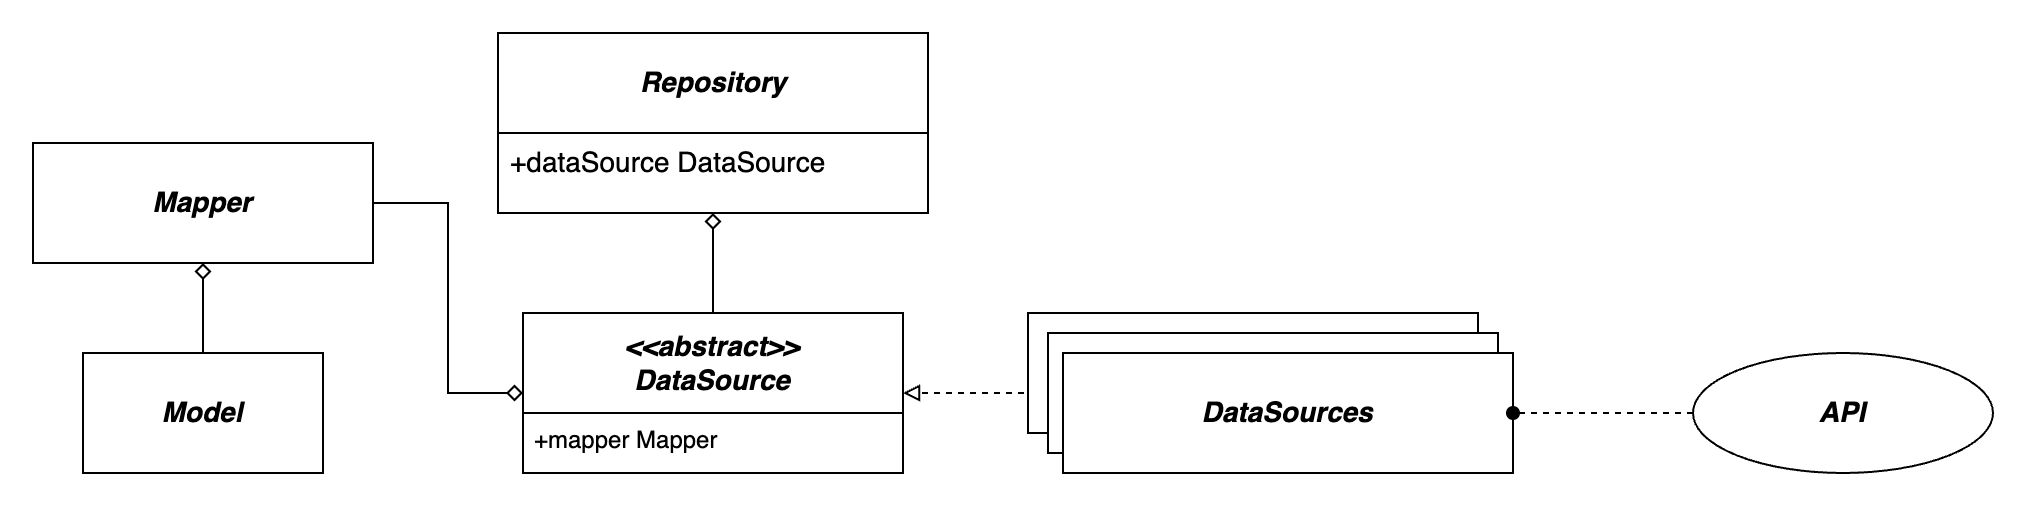

The diagram above was exported from draw.io. Its source (the exported page's mxGraphModel, read from the mxfile embedded in the PNG):
<mxGraphModel dx="2092" dy="1813" grid="1" gridSize="10" guides="1" tooltips="1" connect="1" arrows="1" fold="1" page="1" pageScale="1" pageWidth="850" pageHeight="1100" math="0" shadow="0">
  <root>
    <mxCell id="0" />
    <mxCell id="1" parent="0" />
    <mxCell id="5Zt496ToX8BM46z72Ep7-1" value="&lt;b&gt;&lt;i&gt;&lt;font style=&quot;font-size: 14px;&quot;&gt;Mapper&lt;br&gt;&lt;/font&gt;&lt;/i&gt;&lt;/b&gt;" style="rounded=0;whiteSpace=wrap;html=1;fontSize=14;fontStyle=0;startSize=50;strokeWidth=1;shadow=0;dashed=0;arcSize=4;" parent="1" vertex="1">
      <mxGeometry x="-790" y="-975" width="170" height="60" as="geometry" />
    </mxCell>
    <mxCell id="5Zt496ToX8BM46z72Ep7-2" style="edgeStyle=orthogonalEdgeStyle;rounded=0;orthogonalLoop=1;jettySize=auto;html=1;exitX=0.5;exitY=0;exitDx=0;exitDy=0;endArrow=diamond;endFill=0;strokeWidth=1;entryX=0.5;entryY=1;entryDx=0;entryDy=0;" parent="1" source="5Zt496ToX8BM46z72Ep7-10" target="5Zt496ToX8BM46z72Ep7-13" edge="1">
      <mxGeometry relative="1" as="geometry">
        <mxPoint x="-450" y="-920" as="sourcePoint" />
        <mxPoint x="-450" y="-940" as="targetPoint" />
      </mxGeometry>
    </mxCell>
    <mxCell id="5Zt496ToX8BM46z72Ep7-3" style="edgeStyle=orthogonalEdgeStyle;rounded=0;orthogonalLoop=1;jettySize=auto;html=1;exitX=0;exitY=0.5;exitDx=0;exitDy=0;entryX=1;entryY=0.5;entryDx=0;entryDy=0;endArrow=block;endFill=0;dashed=1;strokeWidth=1;" parent="1" source="5Zt496ToX8BM46z72Ep7-7" target="5Zt496ToX8BM46z72Ep7-10" edge="1">
      <mxGeometry relative="1" as="geometry">
        <mxPoint x="-350" y="-890" as="targetPoint" />
        <Array as="points" />
      </mxGeometry>
    </mxCell>
    <mxCell id="5Zt496ToX8BM46z72Ep7-4" value="&lt;b&gt;&lt;i&gt;&lt;font style=&quot;font-size: 14px;&quot;&gt;DataSource&lt;br&gt;&lt;/font&gt;&lt;/i&gt;&lt;/b&gt;" style="rounded=0;whiteSpace=wrap;html=1;fontSize=14;fontStyle=0;startSize=50;strokeWidth=1;shadow=0;dashed=0;arcSize=4;" parent="1" vertex="1">
      <mxGeometry x="-292.5" y="-890" width="225" height="60" as="geometry" />
    </mxCell>
    <mxCell id="5Zt496ToX8BM46z72Ep7-5" style="edgeStyle=orthogonalEdgeStyle;rounded=0;orthogonalLoop=1;jettySize=auto;html=1;exitX=0.5;exitY=0;exitDx=0;exitDy=0;entryX=0.5;entryY=1;entryDx=0;entryDy=0;endArrow=diamond;endFill=0;strokeWidth=1;" parent="1" source="5Zt496ToX8BM46z72Ep7-6" target="5Zt496ToX8BM46z72Ep7-1" edge="1">
      <mxGeometry relative="1" as="geometry" />
    </mxCell>
    <mxCell id="5Zt496ToX8BM46z72Ep7-6" value="&lt;b&gt;&lt;i&gt;&lt;font style=&quot;font-size: 14px;&quot;&gt;Model&lt;/font&gt;&lt;/i&gt;&lt;/b&gt;" style="rounded=0;whiteSpace=wrap;html=1;fontSize=14;fontStyle=0;startSize=50;strokeWidth=1;shadow=0;dashed=0;arcSize=4;" parent="1" vertex="1">
      <mxGeometry x="-765" y="-870" width="120" height="60" as="geometry" />
    </mxCell>
    <mxCell id="5Zt496ToX8BM46z72Ep7-7" value="&lt;b&gt;&lt;i&gt;&lt;font style=&quot;font-size: 14px;&quot;&gt;DataSource&lt;br&gt;&lt;/font&gt;&lt;/i&gt;&lt;/b&gt;" style="rounded=0;whiteSpace=wrap;html=1;fontSize=14;fontStyle=0;startSize=50;strokeWidth=1;shadow=0;dashed=0;arcSize=4;" parent="1" vertex="1">
      <mxGeometry x="-282.5" y="-880" width="225" height="60" as="geometry" />
    </mxCell>
    <mxCell id="5Zt496ToX8BM46z72Ep7-8" value="&lt;b&gt;&lt;i&gt;&lt;font style=&quot;font-size: 14px;&quot;&gt;DataSources&lt;br&gt;&lt;/font&gt;&lt;/i&gt;&lt;/b&gt;" style="rounded=0;whiteSpace=wrap;html=1;fontSize=14;fontStyle=0;startSize=50;strokeWidth=1;shadow=0;dashed=0;arcSize=4;" parent="1" vertex="1">
      <mxGeometry x="-275" y="-870" width="225" height="60" as="geometry" />
    </mxCell>
    <mxCell id="5Zt496ToX8BM46z72Ep7-9" style="edgeStyle=orthogonalEdgeStyle;rounded=0;orthogonalLoop=1;jettySize=auto;html=1;exitX=1;exitY=0.5;exitDx=0;exitDy=0;endArrow=diamond;endFill=0;strokeWidth=1;entryX=0;entryY=0.5;entryDx=0;entryDy=0;" parent="1" source="5Zt496ToX8BM46z72Ep7-1" target="5Zt496ToX8BM46z72Ep7-10" edge="1">
      <mxGeometry relative="1" as="geometry">
        <mxPoint x="-550.4000000000001" y="-883.5799999999999" as="targetPoint" />
        <Array as="points" />
      </mxGeometry>
    </mxCell>
    <mxCell id="5Zt496ToX8BM46z72Ep7-10" value="&lt;b style=&quot;border-color: var(--border-color);&quot;&gt;&lt;i style=&quot;border-color: var(--border-color);&quot;&gt;&amp;lt;&amp;lt;abstract&amp;gt;&amp;gt;&lt;br&gt;DataSource&lt;/i&gt;&lt;/b&gt;" style="swimlane;childLayout=stackLayout;horizontal=1;startSize=50;horizontalStack=0;rounded=0;fontSize=14;fontStyle=0;strokeWidth=1;resizeParent=0;resizeLast=1;shadow=0;dashed=0;align=center;arcSize=4;whiteSpace=wrap;html=1;fillStyle=auto;swimlaneFillColor=default;swimlaneLine=1;glass=0;" parent="1" vertex="1">
      <mxGeometry x="-545" y="-890" width="190" height="80" as="geometry" />
    </mxCell>
    <mxCell id="5Zt496ToX8BM46z72Ep7-11" value="+mapper Mapper" style="align=left;spacingLeft=4;fontSize=12;verticalAlign=top;resizable=0;rotatable=0;part=1;html=1;labelBackgroundColor=none;strokeWidth=1;" parent="5Zt496ToX8BM46z72Ep7-10" vertex="1">
      <mxGeometry y="50" width="190" height="30" as="geometry" />
    </mxCell>
    <mxCell id="5Zt496ToX8BM46z72Ep7-12" value="&lt;b style=&quot;border-color: var(--border-color); font-size: 12px;&quot;&gt;&lt;i style=&quot;border-color: var(--border-color);&quot;&gt;&lt;font style=&quot;border-color: var(--border-color); font-size: 14px;&quot;&gt;Repository&lt;/font&gt;&lt;/i&gt;&lt;/b&gt;" style="swimlane;childLayout=stackLayout;horizontal=1;startSize=50;horizontalStack=0;rounded=0;fontSize=14;fontStyle=0;strokeWidth=1;resizeParent=0;resizeLast=1;shadow=0;dashed=0;align=center;arcSize=4;whiteSpace=wrap;html=1;fillStyle=auto;swimlaneFillColor=default;swimlaneLine=1;glass=0;" parent="1" vertex="1">
      <mxGeometry x="-557.5" y="-1030" width="215" height="90" as="geometry" />
    </mxCell>
    <mxCell id="5Zt496ToX8BM46z72Ep7-13" value="&lt;font style=&quot;font-size: 14px;&quot;&gt;+dataSource DataSource&lt;/font&gt;" style="align=left;spacingLeft=4;fontSize=12;verticalAlign=top;resizable=0;rotatable=0;part=1;html=1;labelBackgroundColor=none;strokeWidth=1;" parent="5Zt496ToX8BM46z72Ep7-12" vertex="1">
      <mxGeometry y="50" width="215" height="40" as="geometry" />
    </mxCell>
    <mxCell id="5Zt496ToX8BM46z72Ep7-14" style="edgeStyle=orthogonalEdgeStyle;rounded=0;orthogonalLoop=1;jettySize=auto;html=1;exitX=0;exitY=0.5;exitDx=0;exitDy=0;entryX=1;entryY=0.5;entryDx=0;entryDy=0;endArrow=oval;endFill=1;dashed=1;strokeWidth=1;" parent="1" source="5Zt496ToX8BM46z72Ep7-15" target="5Zt496ToX8BM46z72Ep7-8" edge="1">
      <mxGeometry relative="1" as="geometry" />
    </mxCell>
    <mxCell id="5Zt496ToX8BM46z72Ep7-15" value="&lt;font style=&quot;font-size: 14px;&quot;&gt;&lt;i&gt;API&lt;/i&gt;&lt;/font&gt;" style="ellipse;whiteSpace=wrap;html=1;fontStyle=1;fontSize=12;strokeWidth=1;" parent="1" vertex="1">
      <mxGeometry x="40" y="-870" width="150" height="60" as="geometry" />
    </mxCell>
  </root>
</mxGraphModel>